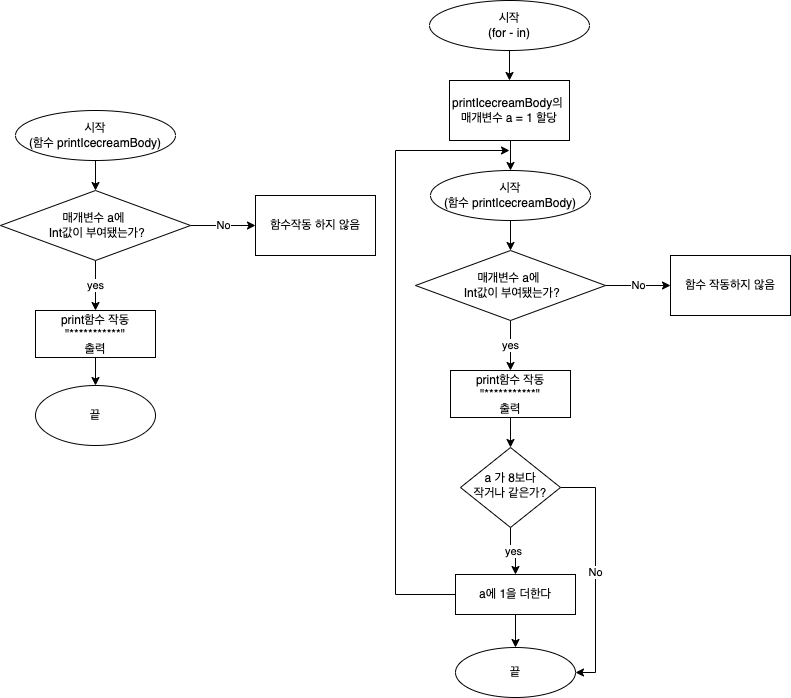

The diagram above was exported from draw.io. Its source (the exported page's mxGraphModel, read from the mxfile embedded in the PNG):
<mxGraphModel dx="910" dy="1758" grid="1" gridSize="10" guides="1" tooltips="1" connect="1" arrows="1" fold="1" page="1" pageScale="1" pageWidth="827" pageHeight="1169" math="0" shadow="0">
  <root>
    <mxCell id="WIyWlLk6GJQsqaUBKTNV-0" />
    <mxCell id="WIyWlLk6GJQsqaUBKTNV-1" parent="WIyWlLk6GJQsqaUBKTNV-0" />
    <mxCell id="qxBAS3oC_aOR7jyxv51C-9" value="yes" style="edgeStyle=orthogonalEdgeStyle;rounded=0;orthogonalLoop=1;jettySize=auto;html=1;exitX=0.5;exitY=1;exitDx=0;exitDy=0;entryX=0.5;entryY=0;entryDx=0;entryDy=0;" edge="1" parent="WIyWlLk6GJQsqaUBKTNV-1" source="WIyWlLk6GJQsqaUBKTNV-10" target="qxBAS3oC_aOR7jyxv51C-8">
      <mxGeometry relative="1" as="geometry" />
    </mxCell>
    <mxCell id="qxBAS3oC_aOR7jyxv51C-26" value="No" style="edgeStyle=orthogonalEdgeStyle;rounded=0;orthogonalLoop=1;jettySize=auto;html=1;entryX=1;entryY=0.5;entryDx=0;entryDy=0;" edge="1" parent="WIyWlLk6GJQsqaUBKTNV-1" source="WIyWlLk6GJQsqaUBKTNV-10" target="qxBAS3oC_aOR7jyxv51C-24">
      <mxGeometry relative="1" as="geometry">
        <Array as="points">
          <mxPoint x="720" y="377" />
          <mxPoint x="720" y="562" />
        </Array>
      </mxGeometry>
    </mxCell>
    <mxCell id="WIyWlLk6GJQsqaUBKTNV-10" value="a 가 8보다&lt;br&gt;작거나 같은가?" style="rhombus;whiteSpace=wrap;html=1;shadow=0;fontFamily=Helvetica;fontSize=12;align=center;strokeWidth=1;spacing=6;spacingTop=-4;" parent="WIyWlLk6GJQsqaUBKTNV-1" vertex="1">
      <mxGeometry x="585" y="337" width="100" height="80" as="geometry" />
    </mxCell>
    <mxCell id="qxBAS3oC_aOR7jyxv51C-84" style="edgeStyle=orthogonalEdgeStyle;rounded=0;orthogonalLoop=1;jettySize=auto;html=1;exitX=0.5;exitY=1;exitDx=0;exitDy=0;entryX=0.5;entryY=0;entryDx=0;entryDy=0;" edge="1" parent="WIyWlLk6GJQsqaUBKTNV-1" source="qxBAS3oC_aOR7jyxv51C-0" target="qxBAS3oC_aOR7jyxv51C-74">
      <mxGeometry relative="1" as="geometry" />
    </mxCell>
    <mxCell id="qxBAS3oC_aOR7jyxv51C-0" value="printIcecreamBody의 &lt;br&gt;매개변수 a = 1 할당" style="rounded=0;whiteSpace=wrap;html=1;" vertex="1" parent="WIyWlLk6GJQsqaUBKTNV-1">
      <mxGeometry x="574" y="-30" width="120" height="60" as="geometry" />
    </mxCell>
    <mxCell id="qxBAS3oC_aOR7jyxv51C-25" value="" style="edgeStyle=orthogonalEdgeStyle;rounded=0;orthogonalLoop=1;jettySize=auto;html=1;" edge="1" parent="WIyWlLk6GJQsqaUBKTNV-1" source="qxBAS3oC_aOR7jyxv51C-8" target="qxBAS3oC_aOR7jyxv51C-24">
      <mxGeometry relative="1" as="geometry" />
    </mxCell>
    <mxCell id="qxBAS3oC_aOR7jyxv51C-27" style="edgeStyle=orthogonalEdgeStyle;rounded=0;orthogonalLoop=1;jettySize=auto;html=1;" edge="1" parent="WIyWlLk6GJQsqaUBKTNV-1" source="qxBAS3oC_aOR7jyxv51C-8">
      <mxGeometry relative="1" as="geometry">
        <mxPoint x="634" y="40" as="targetPoint" />
        <Array as="points">
          <mxPoint x="520" y="484" />
          <mxPoint x="520" y="40" />
        </Array>
      </mxGeometry>
    </mxCell>
    <mxCell id="qxBAS3oC_aOR7jyxv51C-8" value="a에 1을 더한다" style="rounded=0;whiteSpace=wrap;html=1;shadow=0;" vertex="1" parent="WIyWlLk6GJQsqaUBKTNV-1">
      <mxGeometry x="580" y="464" width="120" height="40" as="geometry" />
    </mxCell>
    <mxCell id="qxBAS3oC_aOR7jyxv51C-55" style="edgeStyle=orthogonalEdgeStyle;rounded=0;orthogonalLoop=1;jettySize=auto;html=1;entryX=0.5;entryY=0;entryDx=0;entryDy=0;" edge="1" parent="WIyWlLk6GJQsqaUBKTNV-1" source="qxBAS3oC_aOR7jyxv51C-15" target="qxBAS3oC_aOR7jyxv51C-53">
      <mxGeometry relative="1" as="geometry" />
    </mxCell>
    <mxCell id="qxBAS3oC_aOR7jyxv51C-56" style="edgeStyle=orthogonalEdgeStyle;rounded=0;orthogonalLoop=1;jettySize=auto;html=1;exitX=0.5;exitY=0;exitDx=0;exitDy=0;" edge="1" parent="WIyWlLk6GJQsqaUBKTNV-1" source="qxBAS3oC_aOR7jyxv51C-15">
      <mxGeometry relative="1" as="geometry">
        <mxPoint x="220" as="targetPoint" />
      </mxGeometry>
    </mxCell>
    <mxCell id="qxBAS3oC_aOR7jyxv51C-15" value="시작&lt;br&gt;(함수 printIcecreamBody)" style="ellipse;whiteSpace=wrap;html=1;rounded=0;shadow=0;" vertex="1" parent="WIyWlLk6GJQsqaUBKTNV-1">
      <mxGeometry x="140" width="160" height="50" as="geometry" />
    </mxCell>
    <mxCell id="qxBAS3oC_aOR7jyxv51C-24" value="끝" style="ellipse;whiteSpace=wrap;html=1;rounded=0;shadow=0;" vertex="1" parent="WIyWlLk6GJQsqaUBKTNV-1">
      <mxGeometry x="580" y="537" width="120" height="50" as="geometry" />
    </mxCell>
    <mxCell id="qxBAS3oC_aOR7jyxv51C-52" value="" style="edgeStyle=orthogonalEdgeStyle;rounded=0;orthogonalLoop=1;jettySize=auto;html=1;" edge="1" parent="WIyWlLk6GJQsqaUBKTNV-1" source="qxBAS3oC_aOR7jyxv51C-46" target="qxBAS3oC_aOR7jyxv51C-51">
      <mxGeometry relative="1" as="geometry" />
    </mxCell>
    <mxCell id="qxBAS3oC_aOR7jyxv51C-46" value="print함수 작동&lt;br&gt;&quot;***********&quot;&lt;br&gt;출력" style="whiteSpace=wrap;html=1;rounded=0;shadow=0;" vertex="1" parent="WIyWlLk6GJQsqaUBKTNV-1">
      <mxGeometry x="160" y="200" width="120" height="47" as="geometry" />
    </mxCell>
    <mxCell id="qxBAS3oC_aOR7jyxv51C-49" value="함수작동 하지 않음" style="whiteSpace=wrap;html=1;rounded=0;shadow=0;" vertex="1" parent="WIyWlLk6GJQsqaUBKTNV-1">
      <mxGeometry x="380" y="85" width="120" height="60" as="geometry" />
    </mxCell>
    <mxCell id="qxBAS3oC_aOR7jyxv51C-51" value="끝" style="ellipse;whiteSpace=wrap;html=1;rounded=0;shadow=0;" vertex="1" parent="WIyWlLk6GJQsqaUBKTNV-1">
      <mxGeometry x="160" y="275" width="120" height="60" as="geometry" />
    </mxCell>
    <mxCell id="qxBAS3oC_aOR7jyxv51C-57" value="yes" style="edgeStyle=orthogonalEdgeStyle;rounded=0;orthogonalLoop=1;jettySize=auto;html=1;entryX=0.5;entryY=0;entryDx=0;entryDy=0;" edge="1" parent="WIyWlLk6GJQsqaUBKTNV-1" source="qxBAS3oC_aOR7jyxv51C-53" target="qxBAS3oC_aOR7jyxv51C-46">
      <mxGeometry relative="1" as="geometry" />
    </mxCell>
    <mxCell id="qxBAS3oC_aOR7jyxv51C-60" value="No" style="edgeStyle=orthogonalEdgeStyle;rounded=0;orthogonalLoop=1;jettySize=auto;html=1;exitX=1;exitY=0.5;exitDx=0;exitDy=0;entryX=0;entryY=0.5;entryDx=0;entryDy=0;" edge="1" parent="WIyWlLk6GJQsqaUBKTNV-1" source="qxBAS3oC_aOR7jyxv51C-53" target="qxBAS3oC_aOR7jyxv51C-49">
      <mxGeometry relative="1" as="geometry" />
    </mxCell>
    <mxCell id="qxBAS3oC_aOR7jyxv51C-53" value="&lt;span style=&quot;&quot;&gt;매개변수 a에&amp;nbsp;&lt;/span&gt;&lt;br style=&quot;&quot;&gt;&lt;span style=&quot;&quot;&gt;&amp;nbsp;Int값이 부여됐는가?&lt;/span&gt;" style="rhombus;whiteSpace=wrap;html=1;" vertex="1" parent="WIyWlLk6GJQsqaUBKTNV-1">
      <mxGeometry x="125" y="80" width="190" height="70" as="geometry" />
    </mxCell>
    <mxCell id="qxBAS3oC_aOR7jyxv51C-63" style="edgeStyle=orthogonalEdgeStyle;rounded=0;orthogonalLoop=1;jettySize=auto;html=1;entryX=0.5;entryY=0;entryDx=0;entryDy=0;" edge="1" parent="WIyWlLk6GJQsqaUBKTNV-1" source="qxBAS3oC_aOR7jyxv51C-62" target="qxBAS3oC_aOR7jyxv51C-0">
      <mxGeometry relative="1" as="geometry" />
    </mxCell>
    <mxCell id="qxBAS3oC_aOR7jyxv51C-62" value="시작&lt;br&gt;(for - in)" style="ellipse;whiteSpace=wrap;html=1;rounded=0;shadow=0;" vertex="1" parent="WIyWlLk6GJQsqaUBKTNV-1">
      <mxGeometry x="554" y="-110" width="160" height="50" as="geometry" />
    </mxCell>
    <mxCell id="qxBAS3oC_aOR7jyxv51C-72" style="edgeStyle=orthogonalEdgeStyle;rounded=0;orthogonalLoop=1;jettySize=auto;html=1;entryX=0.5;entryY=0;entryDx=0;entryDy=0;" edge="1" parent="WIyWlLk6GJQsqaUBKTNV-1" source="qxBAS3oC_aOR7jyxv51C-74" target="qxBAS3oC_aOR7jyxv51C-81">
      <mxGeometry relative="1" as="geometry" />
    </mxCell>
    <mxCell id="qxBAS3oC_aOR7jyxv51C-73" style="edgeStyle=orthogonalEdgeStyle;rounded=0;orthogonalLoop=1;jettySize=auto;html=1;exitX=0.5;exitY=0;exitDx=0;exitDy=0;" edge="1" parent="WIyWlLk6GJQsqaUBKTNV-1">
      <mxGeometry relative="1" as="geometry">
        <mxPoint x="629" y="60" as="targetPoint" />
        <mxPoint x="629" y="60" as="sourcePoint" />
      </mxGeometry>
    </mxCell>
    <mxCell id="qxBAS3oC_aOR7jyxv51C-74" value="시작&lt;br&gt;(함수 printIcecreamBody)" style="ellipse;whiteSpace=wrap;html=1;rounded=0;shadow=0;" vertex="1" parent="WIyWlLk6GJQsqaUBKTNV-1">
      <mxGeometry x="555" y="60" width="160" height="50" as="geometry" />
    </mxCell>
    <mxCell id="qxBAS3oC_aOR7jyxv51C-88" style="edgeStyle=orthogonalEdgeStyle;rounded=0;orthogonalLoop=1;jettySize=auto;html=1;entryX=0.5;entryY=0;entryDx=0;entryDy=0;" edge="1" parent="WIyWlLk6GJQsqaUBKTNV-1" source="qxBAS3oC_aOR7jyxv51C-76" target="WIyWlLk6GJQsqaUBKTNV-10">
      <mxGeometry relative="1" as="geometry" />
    </mxCell>
    <mxCell id="qxBAS3oC_aOR7jyxv51C-76" value="print함수 작동&lt;br&gt;&quot;***********&quot;&lt;br&gt;출력" style="whiteSpace=wrap;html=1;rounded=0;shadow=0;" vertex="1" parent="WIyWlLk6GJQsqaUBKTNV-1">
      <mxGeometry x="575" y="260" width="120" height="47" as="geometry" />
    </mxCell>
    <mxCell id="qxBAS3oC_aOR7jyxv51C-77" value="함수 작동하지 않음" style="whiteSpace=wrap;html=1;rounded=0;shadow=0;" vertex="1" parent="WIyWlLk6GJQsqaUBKTNV-1">
      <mxGeometry x="795" y="145" width="120" height="60" as="geometry" />
    </mxCell>
    <mxCell id="qxBAS3oC_aOR7jyxv51C-79" value="yes" style="edgeStyle=orthogonalEdgeStyle;rounded=0;orthogonalLoop=1;jettySize=auto;html=1;entryX=0.5;entryY=0;entryDx=0;entryDy=0;" edge="1" parent="WIyWlLk6GJQsqaUBKTNV-1" source="qxBAS3oC_aOR7jyxv51C-81" target="qxBAS3oC_aOR7jyxv51C-76">
      <mxGeometry relative="1" as="geometry" />
    </mxCell>
    <mxCell id="qxBAS3oC_aOR7jyxv51C-80" value="No" style="edgeStyle=orthogonalEdgeStyle;rounded=0;orthogonalLoop=1;jettySize=auto;html=1;exitX=1;exitY=0.5;exitDx=0;exitDy=0;entryX=0;entryY=0.5;entryDx=0;entryDy=0;" edge="1" parent="WIyWlLk6GJQsqaUBKTNV-1" source="qxBAS3oC_aOR7jyxv51C-81" target="qxBAS3oC_aOR7jyxv51C-77">
      <mxGeometry relative="1" as="geometry" />
    </mxCell>
    <mxCell id="qxBAS3oC_aOR7jyxv51C-81" value="&lt;span style=&quot;&quot;&gt;매개변수 a에&amp;nbsp;&lt;/span&gt;&lt;br style=&quot;&quot;&gt;&lt;span style=&quot;&quot;&gt;&amp;nbsp;Int값이 부여됐는가?&lt;/span&gt;" style="rhombus;whiteSpace=wrap;html=1;" vertex="1" parent="WIyWlLk6GJQsqaUBKTNV-1">
      <mxGeometry x="540" y="140" width="190" height="70" as="geometry" />
    </mxCell>
  </root>
</mxGraphModel>